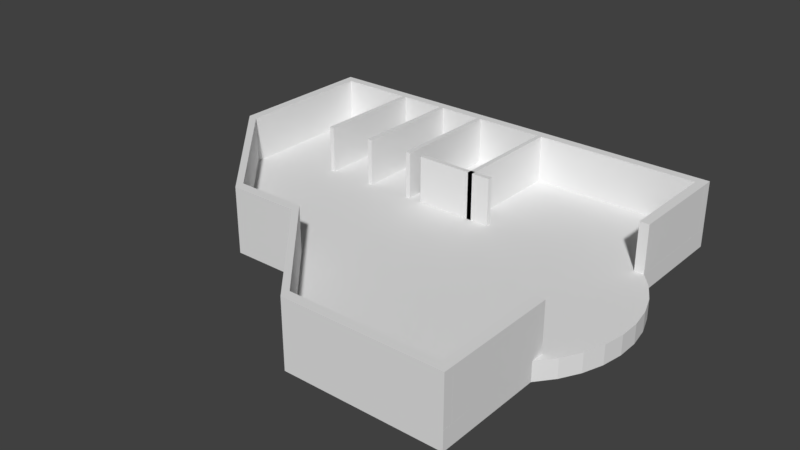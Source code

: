 # Source: floor.blend  (saved by Blender 2.78.0; exported with 4.5.12 LTS)
import bpy
from mathutils import Matrix  # noqa: F401  (used for matrix-valued properties, if any)

bpy.ops.wm.read_factory_settings(use_empty=True)
scene = bpy.context.scene
scene.name = 'Scene'

# ---- collections
col_collection_1 = bpy.data.collections.new('Collection 1'); scene.collection.children.link(col_collection_1)

# ---- materials (node trees are filled in below, after node groups)
mat_material = bpy.data.materials.new('Material')
mat_material.alpha_threshold = 0.0
mat_material.use_transparent_shadow = False
mat_material.roughness = 0.5
mat_material.line_color = (0.0, 0.0, 0.0, 1.0)

# ---- material node trees

# ---- world
world_world = bpy.data.worlds.new('World'); scene.world = world_world
world_world.color = (0.05088, 0.05088, 0.05088)
world_world.use_sun_shadow = False
world_world.sun_shadow_jitter_overblur = 0.0
world_world.cycles.sampling_method = 'MANUAL'

# ---- meshes
me_cube_013 = bpy.data.meshes.new('Cube.013')
me_cube_013.from_pydata([(-1.0, -1.0, -1.0), (-1.0, -1.0, 1.0), (-1.0, 1.0, -1.0), (-1.0, 1.0, 1.0), (1.0, -1.0, -1.0), (1.0, -1.0, 1.0), (1.0, 1.0, -1.0), (1.0, 1.0, 1.0)], [], [(0, 1, 3, 2), (2, 3, 7, 6), (6, 7, 5, 4), (4, 5, 1, 0), (2, 6, 4, 0), (7, 3, 1, 5)])
me_cube_013.use_remesh_preserve_volume = False
me_cube_013.use_remesh_preserve_attributes = False
me_cube_013.use_mirror_vertex_groups = False
me_cube_013.update()
me_cube_009 = bpy.data.meshes.new('Cube.009')
me_cube_009.from_pydata([(-1.0, -1.0, -1.0), (-1.0, -1.0, 1.0), (-1.0, 1.0, -1.0), (-1.0, 1.0, 1.0), (1.0, -1.0, -1.0), (1.0, -1.0, 1.0), (1.0, 1.0, -1.0), (1.0, 1.0, 1.0)], [], [(0, 1, 3, 2), (2, 3, 7, 6), (6, 7, 5, 4), (4, 5, 1, 0), (2, 6, 4, 0), (7, 3, 1, 5)])
me_cube_009.use_remesh_preserve_volume = False
me_cube_009.use_remesh_preserve_attributes = False
me_cube_009.use_mirror_vertex_groups = False
me_cube_009.update()
me_cube_006 = bpy.data.meshes.new('Cube.006')
me_cube_006.from_pydata([(18.43, 9.213, -1.0), (18.43, 9.213, 1.0), (18.43, 19.92, -1.0), (18.43, 19.92, 1.0), (20.43, 9.213, -1.0), (20.43, 9.213, 1.0), (20.43, 19.92, -1.0), (20.43, 19.92, 1.0)], [], [(0, 1, 3, 2), (2, 3, 7, 6), (6, 7, 5, 4), (4, 5, 1, 0), (2, 6, 4, 0), (7, 3, 1, 5)])
me_cube_006.use_remesh_preserve_volume = False
me_cube_006.use_remesh_preserve_attributes = False
me_cube_006.use_mirror_vertex_groups = False
me_cube_006.update()
me_cube_005 = bpy.data.meshes.new('Cube.005')
me_cube_005.from_pydata([(-7.963, -4.088, -1.0), (-7.963, -4.088, 1.0), (-7.963, 11.18, -1.0), (-7.963, 11.18, 1.0), (-5.963, -4.088, -1.0), (-5.963, -4.088, 1.0), (-5.963, 11.18, -1.0), (-5.963, 11.18, 1.0)], [], [(0, 1, 3, 2), (2, 3, 7, 6), (6, 7, 5, 4), (4, 5, 1, 0), (2, 6, 4, 0), (7, 3, 1, 5)])
me_cube_005.use_remesh_preserve_volume = False
me_cube_005.use_remesh_preserve_attributes = False
me_cube_005.use_mirror_vertex_groups = False
me_cube_005.update()
me_cube_004 = bpy.data.meshes.new('Cube.004')
me_cube_004.from_pydata([(-7.768, -37.59, -1.0), (-7.768, -37.59, 1.0), (-7.768, -35.59, -1.0), (-7.768, -35.59, 1.0), (2.316, -60.37, -1.0), (2.316, -60.37, 1.0), (2.316, -58.37, -1.0), (2.316, -58.37, 1.0)], [], [(0, 1, 3, 2), (2, 3, 7, 6), (6, 7, 5, 4), (4, 5, 1, 0), (2, 6, 4, 0), (7, 3, 1, 5)])
me_cube_004.use_remesh_preserve_volume = False
me_cube_004.use_remesh_preserve_attributes = False
me_cube_004.use_mirror_vertex_groups = False
me_cube_004.update()
me_cube_003 = bpy.data.meshes.new('Cube.003')
me_cube_003.from_pydata([(-4.708, -1.326, -1.0), (-4.708, -1.326, 1.0), (-4.708, 0.6743, -1.0), (-4.708, 0.6743, 1.0), (2.676, -1.326, -1.0), (2.676, -1.326, 1.0), (2.676, 0.6743, -1.0), (2.676, 0.6743, 1.0)], [], [(0, 1, 3, 2), (2, 3, 7, 6), (6, 7, 5, 4), (4, 5, 1, 0), (2, 6, 4, 0), (7, 3, 1, 5)])
me_cube_003.use_remesh_preserve_volume = False
me_cube_003.use_remesh_preserve_attributes = False
me_cube_003.use_mirror_vertex_groups = False
me_cube_003.update()
me_cube_002 = bpy.data.meshes.new('Cube.002')
me_cube_002.from_pydata([(-1.375, -1.0, -1.0), (-1.375, -1.0, 1.0), (-1.375, 1.0, -1.0), (-1.375, 1.0, 1.0), (14.74, -1.0, -1.0), (14.74, -1.0, 1.0), (14.74, 1.0, -1.0), (14.74, 1.0, 1.0)], [], [(0, 1, 3, 2), (2, 3, 7, 6), (6, 7, 5, 4), (4, 5, 1, 0), (2, 6, 4, 0), (7, 3, 1, 5)])
me_cube_002.use_remesh_preserve_volume = False
me_cube_002.use_remesh_preserve_attributes = False
me_cube_002.use_mirror_vertex_groups = False
me_cube_002.update()
me_cube_001 = bpy.data.meshes.new('Cube.001')
me_cube_001.from_pydata([(-1.004, -1.0, -1.0), (-1.004, -1.0, 1.0), (-1.004, 1.0, -1.0), (-1.004, 1.0, 1.0), (0.9955, -1.0, -1.0), (0.9955, -1.0, 1.0), (0.9955, 1.0, -1.0), (0.9955, 1.0, 1.0)], [], [(0, 1, 3, 2), (2, 3, 7, 6), (6, 7, 5, 4), (4, 5, 1, 0), (2, 6, 4, 0), (7, 3, 1, 5)])
me_cube_001.use_remesh_preserve_volume = False
me_cube_001.use_remesh_preserve_attributes = False
me_cube_001.use_mirror_vertex_groups = False
me_cube_001.update()
me_cube = bpy.data.meshes.new('Cube')
me_cube.from_pydata([(-1.0, 1.0, -1.0), (-1.0, 1.0, 1.0), (-0.2162, 1.0, -1.0), (0.1872, -1.0, -1.0), (-0.2162, 1.0, 1.0), (0.1872, -1.0, 1.0), (-0.2162, -0.0004616, 1.0), (-0.2162, -0.004359, -1.0), (-1.0, 0.4287, -1.0), (-1.0, 0.4287, 1.0), (-0.2162, 0.4287, -1.0), (-0.2162, 0.4287, 1.0), (-0.2162, -0.4445, 1.0), (-0.2162, -0.4445, -1.0), (0.8319, 1.0, -1.0), (0.8319, -1.0, -1.0), (0.8319, 1.0, 1.0), (0.8319, -1.0, 1.0), (0.8319, 0.4287, 1.0), (0.8319, 0.4287, -1.0), (0.8319, -0.4445, -1.0), (0.8319, -0.4445, 1.0), (-0.5116, -0.4445, -1.0), (-0.5116, -0.4445, 1.0), (-0.5116, 1.0, -1.0), (-0.5116, 1.0, 1.0), (-0.5116, 0.4287, -1.0), (-0.5116, 0.4287, 1.0), (-1.0, 0.2066, -1.0), (-1.0, 0.2066, 1.0), (0.8319, -0.4445, 1.0), (0.8319, 0.4287, 1.0), (-0.2162, -0.0004615, 1.0), (0.8873, -0.3606, 1.0), (0.9305, -0.2662, 1.0), (0.96, -0.1643, 1.0), (0.975, -0.0579, 1.0), (0.975, 0.04973, 1.0), (0.96, 0.1553, 1.0), (0.9305, 0.2557, 1.0), (0.8873, 0.3477, 1.0), (0.8319, 0.4287, -1.0), (0.8319, -0.4445, -1.0), (-0.2162, -0.004358, -1.0), (0.8873, 0.3477, -1.0), (0.9305, 0.2557, -1.0), (0.96, 0.1553, -1.0), (0.975, 0.04973, -1.0), (0.975, -0.0579, -1.0), (0.96, -0.1643, -1.0), (0.9305, -0.2662, -1.0), (0.8873, -0.3606, -1.0)], [(32, 6)], [(25, 24, 0, 1), (16, 14, 2, 4), (21, 12, 5, 17), (20, 15, 3, 13), (16, 4, 11, 18), (14, 19, 10, 2), (24, 26, 8, 0), (25, 1, 9, 27), (20, 42, 30, 21), (29, 23, 27, 9), (8, 26, 22, 28), (4, 25, 27, 11), (2, 10, 26, 24), (4, 2, 24, 25), (13, 12, 23, 22), (12, 13, 3, 5), (3, 17, 5), (3, 15, 17), (20, 21, 17, 15), (19, 18, 31, 41), (19, 14, 16, 18), (30, 33, 32), (33, 34, 32), (34, 35, 32), (35, 36, 32), (36, 37, 32), (37, 38, 32), (38, 39, 32), (39, 40, 32), (40, 31, 32), (41, 44, 43), (44, 45, 43), (45, 46, 43), (46, 47, 43), (47, 48, 43), (48, 49, 43), (49, 50, 43), (50, 51, 43), (51, 42, 43), (30, 42, 51, 33), (33, 51, 50, 34), (34, 50, 49, 35), (35, 49, 48, 36), (36, 48, 47, 37), (37, 47, 46, 38), (38, 46, 45, 39), (39, 45, 44, 40), (40, 44, 41, 31), (11, 27, 23, 12), (11, 6, 18), (32, 12, 21), (22, 26, 10, 13), (10, 19, 41, 43, 7), (43, 42, 13, 10, 7), (28, 29, 1, 0), (23, 29, 28, 22)])
me_cube.materials.append(mat_material)
me_cube.use_remesh_preserve_volume = False
me_cube.use_remesh_preserve_attributes = False
me_cube.use_mirror_vertex_groups = False
me_cube.update()
me_cube_007 = bpy.data.meshes.new('Cube.007')
me_cube_007.from_pydata([(18.41, 8.184, -1.0), (18.41, 8.184, 1.0), (18.43, 19.92, -1.0), (18.43, 19.92, 1.0), (20.41, 8.184, -1.0), (20.41, 8.184, 1.0), (20.43, 19.92, -1.0), (20.43, 19.92, 1.0)], [], [(0, 1, 3, 2), (2, 3, 7, 6), (6, 7, 5, 4), (4, 5, 1, 0), (2, 6, 4, 0), (7, 3, 1, 5)])
me_cube_007.use_remesh_preserve_volume = False
me_cube_007.use_remesh_preserve_attributes = False
me_cube_007.use_mirror_vertex_groups = False
me_cube_007.update()
me_cube_008 = bpy.data.meshes.new('Cube.008')
me_cube_008.from_pydata([(16.46, 2.704, -1.0), (16.46, 2.704, 1.0), (-7.963, 16.05, -1.0), (-7.963, 16.05, 1.0), (16.46, 3.704, -1.0), (16.46, 3.704, 1.0), (-5.963, 16.05, -1.0), (-5.963, 16.05, 1.0)], [], [(0, 1, 3, 2), (2, 3, 7, 6), (6, 7, 5, 4), (4, 5, 1, 0), (2, 6, 4, 0), (7, 3, 1, 5)])
me_cube_008.use_remesh_preserve_volume = False
me_cube_008.use_remesh_preserve_attributes = False
me_cube_008.use_mirror_vertex_groups = False
me_cube_008.update()
me_cube_010 = bpy.data.meshes.new('Cube.010')
me_cube_010.from_pydata([(-1.0, -1.0, -1.0), (-1.0, -1.0, 1.0), (-1.0, 1.0, -1.0), (-1.0, 1.0, 1.0), (1.0, -1.0, -1.0), (1.0, -1.0, 1.0), (1.0, 1.0, -1.0), (1.0, 1.0, 1.0)], [], [(0, 1, 3, 2), (2, 3, 7, 6), (6, 7, 5, 4), (4, 5, 1, 0), (2, 6, 4, 0), (7, 3, 1, 5)])
me_cube_010.use_remesh_preserve_volume = False
me_cube_010.use_remesh_preserve_attributes = False
me_cube_010.use_mirror_vertex_groups = False
me_cube_010.update()
me_cube_011 = bpy.data.meshes.new('Cube.011')
me_cube_011.from_pydata([(-1.0, -1.0, -1.0), (-1.0, -1.0, 1.0), (-1.0, 1.0, -1.0), (-1.0, 1.0, 1.0), (1.0, -1.0, -1.0), (1.0, -1.0, 1.0), (1.0, 1.0, -1.0), (1.0, 1.0, 1.0)], [], [(0, 1, 3, 2), (2, 3, 7, 6), (6, 7, 5, 4), (4, 5, 1, 0), (2, 6, 4, 0), (7, 3, 1, 5)])
me_cube_011.use_remesh_preserve_volume = False
me_cube_011.use_remesh_preserve_attributes = False
me_cube_011.use_mirror_vertex_groups = False
me_cube_011.update()
me_cube_012 = bpy.data.meshes.new('Cube.012')
me_cube_012.from_pydata([(-1.0, -1.0, -1.0), (-1.0, -1.0, 1.0), (-1.0, 1.0, -1.0), (-1.0, 1.0, 1.0), (1.0, -1.0, -1.0), (1.0, -1.0, 1.0), (1.0, 1.0, -1.0), (1.0, 1.0, 1.0)], [], [(0, 1, 3, 2), (2, 3, 7, 6), (6, 7, 5, 4), (4, 5, 1, 0), (2, 6, 4, 0), (7, 3, 1, 5)])
me_cube_012.use_remesh_preserve_volume = False
me_cube_012.use_remesh_preserve_attributes = False
me_cube_012.use_mirror_vertex_groups = False
me_cube_012.update()

# ---- objects
ob_cube_013 = bpy.data.objects.new('Cube.013', me_cube_013)
ob_cube_009 = bpy.data.objects.new('Cube.009', me_cube_009)
ob_cube_006 = bpy.data.objects.new('Cube.006', me_cube_006)
ob_cube_005 = bpy.data.objects.new('Cube.005', me_cube_005)
ob_cube_004 = bpy.data.objects.new('Cube.004', me_cube_004)
ob_cube_003 = bpy.data.objects.new('Cube.003', me_cube_003)
ob_cube_002 = bpy.data.objects.new('Cube.002', me_cube_002)
ob_cube_001 = bpy.data.objects.new('Cube.001', me_cube_001)
ob_cube = bpy.data.objects.new('Cube', me_cube)
ob_cube_007 = bpy.data.objects.new('Cube.007', me_cube_007)
ob_cube_008 = bpy.data.objects.new('Cube.008', me_cube_008)
ob_cube_010 = bpy.data.objects.new('Cube.010', me_cube_010)
ob_cube_011 = bpy.data.objects.new('Cube.011', me_cube_011)
ob_cube_012 = bpy.data.objects.new('Cube.012', me_cube_012)

# ---- transforms, parenting, visibility, modifiers, constraints
ob_cube_013.location = (0.26, 7.75, 3.5)
ob_cube_013.scale = (4.15, 0.25, 2.5)
ob_cube_013.lineart.crease_threshold = 0.0
ob_cube_009.location = (-15.92, 13.5, 3.5)
ob_cube_009.scale = (0.25, 6.0, 2.5)
ob_cube_009.lineart.crease_threshold = 0.0
ob_cube_006.location = (10.58, -0.425, 3.5)
ob_cube_006.scale = (0.5, 1.0, 2.5)
ob_cube_006.lineart.crease_threshold = 0.0
ob_cube_005.location = (-21.02, 8.324, 3.5)
ob_cube_005.scale = (0.5, 1.0, 2.5)
ob_cube_005.lineart.crease_threshold = 0.0
ob_cube_004.location = (2.363, 9.683, 3.5)
ob_cube_004.scale = (1.0, 0.5, 2.5)
ob_cube_004.lineart.crease_threshold = 0.0
ob_cube_003.location = (-8.082, -8.45, 3.5)
ob_cube_003.scale = (1.0, 0.5, 2.5)
ob_cube_003.lineart.crease_threshold = 0.0
ob_cube_002.location = (6.054, -20.0, 3.5)
ob_cube_002.scale = (1.0, 0.5, 2.5)
ob_cube_002.lineart.crease_threshold = 0.0
ob_cube_001.location = (-2.0, 20.0, 3.5)
ob_cube_001.scale = (22.9, 0.5, 2.5)
ob_cube_001.lineart.crease_threshold = 0.0
ob_cube.location = (0.0, 0.0, 0.0)
ob_cube.scale = (25.0, 20.5, 1.0)
ob_cube.lock_rotations_4d = False
ob_cube.empty_display_type = 'ARROWS'
ob_cube.lineart.crease_threshold = 0.0
ob_cube_007.location = (10.59, -27.68, 3.5)
ob_cube_007.scale = (0.5, 1.0, 2.5)
ob_cube_007.lineart.crease_threshold = 0.0
ob_cube_008.location = (-21.02, -11.82, 3.5)
ob_cube_008.scale = (0.5, 1.0, 2.5)
ob_cube_008.lineart.crease_threshold = 0.0
ob_cube_010.location = (-10.62, 13.5, 3.5)
ob_cube_010.scale = (0.25, 6.0, 2.5)
ob_cube_010.lineart.crease_threshold = 0.0
ob_cube_011.location = (-5.513, 13.5, 3.5)
ob_cube_011.scale = (0.25, 6.0, 2.5)
ob_cube_011.lineart.crease_threshold = 0.0
ob_cube_012.location = (2.211, 13.5, 3.5)
ob_cube_012.scale = (0.25, 6.0, 2.5)
ob_cube_012.lineart.crease_threshold = 0.0

# ---- collection membership
col_collection_1.objects.link(ob_cube_013)
col_collection_1.objects.link(ob_cube_009)
col_collection_1.objects.link(ob_cube_006)
col_collection_1.objects.link(ob_cube_005)
col_collection_1.objects.link(ob_cube_004)
col_collection_1.objects.link(ob_cube_003)
col_collection_1.objects.link(ob_cube_002)
col_collection_1.objects.link(ob_cube_001)
col_collection_1.objects.link(ob_cube)
col_collection_1.objects.link(ob_cube_007)
col_collection_1.objects.link(ob_cube_008)
col_collection_1.objects.link(ob_cube_010)
col_collection_1.objects.link(ob_cube_011)
col_collection_1.objects.link(ob_cube_012)

# ---- scene / render settings (as saved in the file)
scene.frame_start = 1; scene.frame_end = 250; scene.frame_set(1)
scene.render.engine = 'BLENDER_EEVEE_NEXT'
scene.render.resolution_percentage = 50
scene.render.dither_intensity = 0.0
scene.cycles.use_denoising = False
scene.cycles.samples = 128
scene.cycles.sampling_pattern = 'TABULATED_SOBOL'
scene.cycles.light_sampling_threshold = 0.0
scene.cycles.use_adaptive_sampling = False
scene.cycles.use_light_tree = False
scene.cycles.blur_glossy = 0.0
scene.cycles.sample_clamp_indirect = 0.0
scene.view_settings.view_transform = 'Standard'
bpy.context.view_layer.update()

# ---- added for rendering (the .blend has no active camera and no usable light): camera, sun
cam_auto = bpy.data.cameras.new('AutoCamera')
cam_auto.lens = 50.0
cam_auto.sensor_width = 36.0
cam_auto.clip_end = 1048.28
ob_auto_camera = bpy.data.objects.new('AutoCamera', cam_auto)
scene.collection.objects.link(ob_auto_camera)
ob_auto_camera.location = (59.4185, -71.6776, 50.285)
ob_auto_camera.rotation_euler = (1.09748, -7.21219e-08, 0.694738)
scene.camera = ob_auto_camera
light_auto_sun = bpy.data.lights.new('AutoSun', 'SUN')
light_auto_sun.energy = 3.0
light_auto_sun.angle = 0.0523599
ob_auto_sun = bpy.data.objects.new('AutoSun', light_auto_sun)
scene.collection.objects.link(ob_auto_sun)
ob_auto_sun.rotation_euler = (0.872665, 0.174533, 0.523599)
bpy.context.view_layer.update()
